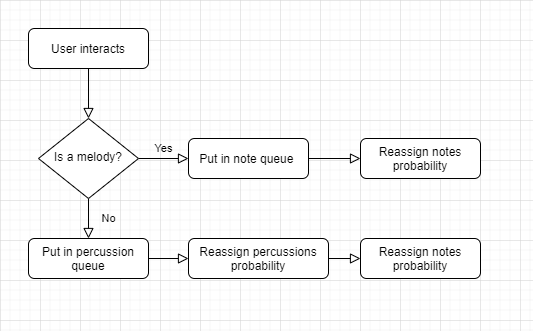

The diagram above was exported from draw.io. Its source (the exported page's mxGraphModel, read from the mxfile embedded in the PNG):
<mxGraphModel dx="716" dy="400" grid="1" gridSize="10" guides="1" tooltips="1" connect="1" arrows="1" fold="1" page="1" pageScale="1" pageWidth="827" pageHeight="1169" math="0" shadow="0">
  <root>
    <mxCell id="WIyWlLk6GJQsqaUBKTNV-0" />
    <mxCell id="WIyWlLk6GJQsqaUBKTNV-1" parent="WIyWlLk6GJQsqaUBKTNV-0" />
    <mxCell id="WIyWlLk6GJQsqaUBKTNV-2" value="" style="rounded=0;html=1;jettySize=auto;orthogonalLoop=1;fontSize=11;endArrow=block;endFill=0;endSize=8;strokeWidth=1;shadow=0;labelBackgroundColor=none;edgeStyle=orthogonalEdgeStyle;" parent="WIyWlLk6GJQsqaUBKTNV-1" source="WIyWlLk6GJQsqaUBKTNV-3" target="WIyWlLk6GJQsqaUBKTNV-6" edge="1">
      <mxGeometry relative="1" as="geometry" />
    </mxCell>
    <mxCell id="WIyWlLk6GJQsqaUBKTNV-3" value="User interacts" style="rounded=1;whiteSpace=wrap;html=1;fontSize=12;glass=0;strokeWidth=1;shadow=0;" parent="WIyWlLk6GJQsqaUBKTNV-1" vertex="1">
      <mxGeometry x="160" y="80" width="120" height="40" as="geometry" />
    </mxCell>
    <mxCell id="WIyWlLk6GJQsqaUBKTNV-4" value="No" style="rounded=0;html=1;jettySize=auto;orthogonalLoop=1;fontSize=11;endArrow=block;endFill=0;endSize=8;strokeWidth=1;shadow=0;labelBackgroundColor=none;edgeStyle=orthogonalEdgeStyle;" parent="WIyWlLk6GJQsqaUBKTNV-1" source="WIyWlLk6GJQsqaUBKTNV-6" edge="1">
      <mxGeometry y="20" relative="1" as="geometry">
        <mxPoint as="offset" />
        <mxPoint x="220.0000000000001" y="290" as="targetPoint" />
      </mxGeometry>
    </mxCell>
    <mxCell id="WIyWlLk6GJQsqaUBKTNV-5" value="Yes" style="edgeStyle=orthogonalEdgeStyle;rounded=0;html=1;jettySize=auto;orthogonalLoop=1;fontSize=11;endArrow=block;endFill=0;endSize=8;strokeWidth=1;shadow=0;labelBackgroundColor=none;" parent="WIyWlLk6GJQsqaUBKTNV-1" source="WIyWlLk6GJQsqaUBKTNV-6" target="WIyWlLk6GJQsqaUBKTNV-7" edge="1">
      <mxGeometry y="10" relative="1" as="geometry">
        <mxPoint as="offset" />
      </mxGeometry>
    </mxCell>
    <mxCell id="WIyWlLk6GJQsqaUBKTNV-6" value="Is a melody?" style="rhombus;whiteSpace=wrap;html=1;shadow=0;fontFamily=Helvetica;fontSize=12;align=center;strokeWidth=1;spacing=6;spacingTop=-4;" parent="WIyWlLk6GJQsqaUBKTNV-1" vertex="1">
      <mxGeometry x="170" y="170" width="100" height="80" as="geometry" />
    </mxCell>
    <mxCell id="WIyWlLk6GJQsqaUBKTNV-7" value="Put in note queue&amp;nbsp;" style="rounded=1;whiteSpace=wrap;html=1;fontSize=12;glass=0;strokeWidth=1;shadow=0;" parent="WIyWlLk6GJQsqaUBKTNV-1" vertex="1">
      <mxGeometry x="320" y="190" width="120" height="40" as="geometry" />
    </mxCell>
    <mxCell id="WIyWlLk6GJQsqaUBKTNV-8" value="" style="rounded=0;html=1;jettySize=auto;orthogonalLoop=1;fontSize=11;endArrow=block;endFill=0;endSize=8;strokeWidth=1;shadow=0;labelBackgroundColor=none;edgeStyle=orthogonalEdgeStyle;entryX=0;entryY=0.5;entryDx=0;entryDy=0;exitX=1;exitY=0.5;exitDx=0;exitDy=0;" parent="WIyWlLk6GJQsqaUBKTNV-1" source="WIyWlLk6GJQsqaUBKTNV-12" target="WIyWlLk6GJQsqaUBKTNV-11" edge="1">
      <mxGeometry x="0.3333" y="20" relative="1" as="geometry">
        <mxPoint as="offset" />
        <mxPoint x="220.0000000000001" y="370" as="sourcePoint" />
      </mxGeometry>
    </mxCell>
    <mxCell id="WIyWlLk6GJQsqaUBKTNV-11" value="Reassign percussions probability" style="rounded=1;whiteSpace=wrap;html=1;fontSize=12;glass=0;strokeWidth=1;shadow=0;" parent="WIyWlLk6GJQsqaUBKTNV-1" vertex="1">
      <mxGeometry x="320" y="290" width="140" height="40" as="geometry" />
    </mxCell>
    <mxCell id="WIyWlLk6GJQsqaUBKTNV-12" value="Put in percussion queue" style="rounded=1;whiteSpace=wrap;html=1;fontSize=12;glass=0;strokeWidth=1;shadow=0;" parent="WIyWlLk6GJQsqaUBKTNV-1" vertex="1">
      <mxGeometry x="160" y="290" width="120" height="40" as="geometry" />
    </mxCell>
    <mxCell id="Z-Dk7oGmmsU84DWKjt5x-1" value="Reassign notes probability" style="rounded=1;whiteSpace=wrap;html=1;fontSize=12;glass=0;strokeWidth=1;shadow=0;" vertex="1" parent="WIyWlLk6GJQsqaUBKTNV-1">
      <mxGeometry x="492" y="190" width="120" height="40" as="geometry" />
    </mxCell>
    <mxCell id="Z-Dk7oGmmsU84DWKjt5x-3" value="" style="rounded=0;html=1;jettySize=auto;orthogonalLoop=1;fontSize=11;endArrow=block;endFill=0;endSize=8;strokeWidth=1;shadow=0;labelBackgroundColor=none;edgeStyle=orthogonalEdgeStyle;exitX=1;exitY=0.5;exitDx=0;exitDy=0;" edge="1" parent="WIyWlLk6GJQsqaUBKTNV-1" source="WIyWlLk6GJQsqaUBKTNV-7" target="Z-Dk7oGmmsU84DWKjt5x-1">
      <mxGeometry relative="1" as="geometry">
        <mxPoint x="230.0000000000001" y="130" as="sourcePoint" />
        <mxPoint x="230.0000000000001" y="180" as="targetPoint" />
      </mxGeometry>
    </mxCell>
    <mxCell id="Z-Dk7oGmmsU84DWKjt5x-5" value="Reassign notes probability" style="rounded=1;whiteSpace=wrap;html=1;fontSize=12;glass=0;strokeWidth=1;shadow=0;" vertex="1" parent="WIyWlLk6GJQsqaUBKTNV-1">
      <mxGeometry x="492" y="290" width="120" height="40" as="geometry" />
    </mxCell>
    <mxCell id="Z-Dk7oGmmsU84DWKjt5x-6" value="" style="rounded=0;html=1;jettySize=auto;orthogonalLoop=1;fontSize=11;endArrow=block;endFill=0;endSize=8;strokeWidth=1;shadow=0;labelBackgroundColor=none;edgeStyle=orthogonalEdgeStyle;" edge="1" parent="WIyWlLk6GJQsqaUBKTNV-1" target="Z-Dk7oGmmsU84DWKjt5x-5">
      <mxGeometry relative="1" as="geometry">
        <mxPoint x="460" y="310" as="sourcePoint" />
        <mxPoint x="250.0000000000001" y="280" as="targetPoint" />
      </mxGeometry>
    </mxCell>
  </root>
</mxGraphModel>